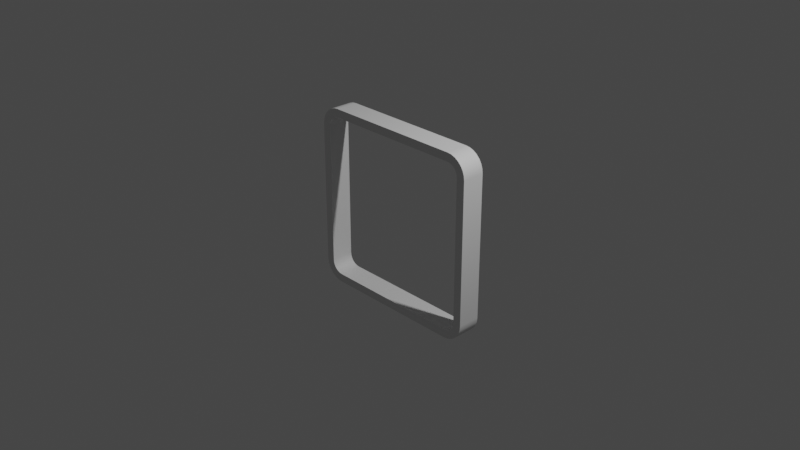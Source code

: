 # Source: sqrRing.blend  (saved by Blender 3.2.14; exported with 4.5.12 LTS)
import bpy
from mathutils import Matrix  # noqa: F401  (used for matrix-valued properties, if any)

bpy.ops.wm.read_factory_settings(use_empty=True)
scene = bpy.context.scene
scene.name = 'Scene'

# ---- collections
col_collection = bpy.data.collections.new('Collection'); scene.collection.children.link(col_collection)

# ---- materials (node trees are filled in below, after node groups)
mat_material = bpy.data.materials.new('Material')
mat_material.alpha_threshold = 0.0
mat_material.use_transparent_shadow = False
mat_material.line_color = (0.0, 0.0, 0.0, 1.0)

# ---- node groups
ng_auto_smooth = bpy.data.node_groups.new('Auto Smooth', 'GeometryNodeTree')
_s = ng_auto_smooth.interface.new_socket(name='Geometry', in_out='OUTPUT', socket_type='NodeSocketGeometry')
_s = ng_auto_smooth.interface.new_socket(name='Geometry', in_out='INPUT', socket_type='NodeSocketGeometry')
_s = ng_auto_smooth.interface.new_socket(name='Angle', in_out='INPUT', socket_type='NodeSocketFloat')
_s.subtype = 'ANGLE'
_s.min_value = 0.0
_s.max_value = 3.142
ng_auto_smooth.is_modifier = True
_N = ng_auto_smooth.nodes; _L = ng_auto_smooth.links
n0 = _N.new('NodeGroupOutput'); n0.name = 'Group Output'; n0.location = (480, -100)
n1 = _N.new('NodeGroupInput'); n1.name = 'Group Input'; n1.location = (-420, -300)
n2 = _N.new('NodeGroupInput'); n2.name = 'Group Input.001'; n2.location = (-60, -100)
n3 = _N.new('GeometryNodeSetShadeSmooth'); n3.name = 'Set Shade Smooth'; n3.location = (120, -100)
n3.domain = 'EDGE'
n4 = _N.new('GeometryNodeSetShadeSmooth'); n4.name = 'Set Shade Smooth.001'; n4.location = (300, -100)
n5 = _N.new('GeometryNodeInputMeshEdgeAngle'); n5.name = 'Edge Angle'; n5.location = (-420, -220)
n6 = _N.new('GeometryNodeInputEdgeSmooth'); n6.name = 'Is Edge Smooth'; n6.location = (-60, -160)
n7 = _N.new('GeometryNodeInputShadeSmooth'); n7.name = 'Is Face Smooth'; n7.location = (-240, -340)
n8 = _N.new('FunctionNodeBooleanMath'); n8.name = 'Boolean Math'; n8.location = (-60, -220)
n9 = _N.new('FunctionNodeCompare'); n9.name = 'Compare'; n9.location = (-240, -180)
n9.operation = 'LESS_EQUAL'
_L.new(n5.outputs[0], n9.inputs[0])
_L.new(n4.outputs[0], n0.inputs[0])
_L.new(n1.outputs[1], n9.inputs[1])
_L.new(n9.outputs[0], n8.inputs[0])
_L.new(n7.outputs[0], n8.inputs[1])
_L.new(n2.outputs[0], n3.inputs[0])
_L.new(n6.outputs[0], n3.inputs[1])
_L.new(n3.outputs[0], n4.inputs[0])
_L.new(n8.outputs[0], n3.inputs[2])
n0.is_active_output = True

# ---- material node trees
mat_material.use_nodes = True; mat_material.node_tree.nodes.clear()
_N = mat_material.node_tree.nodes; _L = mat_material.node_tree.links
n0 = _N.new('ShaderNodeOutputMaterial'); n0.name = 'Material Output'; n0.location = (300, 300)
n1 = _N.new('ShaderNodeBsdfPrincipled'); n1.name = 'Principled BSDF'; n1.location = (10, 300)
n1.distribution = 'GGX'
n1.subsurface_method = 'RANDOM_WALK_SKIN'
n1.inputs[2].default_value = 0.4
n1.inputs[3].default_value = 1.45
n1.inputs[27].default_value = (0.0, 0.0, 0.0, 1.0)
n1.inputs[28].default_value = 1.0
_L.new(n1.outputs[0], n0.inputs[0])
n0.is_active_output = True

# ---- world
world_world = bpy.data.worlds.new('World'); scene.world = world_world
world_world.use_nodes = True; world_world.node_tree.nodes.clear()
_N = world_world.node_tree.nodes; _L = world_world.node_tree.links
n0 = _N.new('ShaderNodeOutputWorld'); n0.name = 'World Output'; n0.location = (300, 300)
n1 = _N.new('ShaderNodeBackground'); n1.name = 'Background'; n1.location = (10, 300)
n1.inputs[0].default_value = (0.05088, 0.05088, 0.05088, 1.0)
_L.new(n1.outputs[0], n0.inputs[0])
n0.is_active_output = True
world_world.color = (0.05088, 0.05088, 0.05088)
world_world.use_sun_shadow = False
world_world.sun_shadow_jitter_overblur = 0.0

# ---- cameras
cam_camera = bpy.data.cameras.new('Camera')
cam_camera.clip_end = 100.0
cam_camera.ortho_scale = 7.314

# ---- lights
light_light = bpy.data.lights.new('Light', 'POINT')
light_light.transmission_factor = 0.0
light_light.energy = 1000.0
light_light.shadow_soft_size = 0.1
light_light.shadow_maximum_resolution = 0.006
light_light.use_absolute_resolution = True

# ---- meshes
me_cube = bpy.data.meshes.new('Cube')
me_cube.from_pydata([(0.7756, 1.0, 0.9075), (0.9075, 1.0, 0.7756), (0.8089, 1.0, 0.9038), (0.8355, 1.0, 0.8945), (0.8595, 1.0, 0.8794), (0.8794, 1.0, 0.8595), (0.8945, 1.0, 0.8355), (0.9038, 1.0, 0.8089), (0.9075, 1.0, -0.7756), (0.7756, 1.0, -0.9075), (0.9038, 1.0, -0.8089), (0.8945, 1.0, -0.8355), (0.8794, 1.0, -0.8595), (0.8595, 1.0, -0.8794), (0.8355, 1.0, -0.8945), (0.8089, 1.0, -0.9038), (0.9075, -1.0, 0.7756), (0.7756, -1.0, 0.9075), (0.9038, -1.0, 0.8089), (0.8945, -1.0, 0.8355), (0.8794, -1.0, 0.8595), (0.8595, -1.0, 0.8794), (0.8355, -1.0, 0.8945), (0.8089, -1.0, 0.9038), (0.7756, -1.0, -0.9075), (0.9075, -1.0, -0.7756), (0.8089, -1.0, -0.9038), (0.8355, -1.0, -0.8945), (0.8595, -1.0, -0.8794), (0.8794, -1.0, -0.8595), (0.8945, -1.0, -0.8355), (0.9038, -1.0, -0.8089), (-0.9075, 1.0, 0.7756), (-0.7756, 1.0, 0.9075), (-0.9038, 1.0, 0.8089), (-0.8945, 1.0, 0.8355), (-0.8794, 1.0, 0.8595), (-0.8595, 1.0, 0.8794), (-0.8355, 1.0, 0.8945), (-0.8089, 1.0, 0.9038), (-0.7756, 1.0, -0.9075), (-0.9075, 1.0, -0.7756), (-0.8089, 1.0, -0.9038), (-0.8355, 1.0, -0.8945), (-0.8595, 1.0, -0.8794), (-0.8794, 1.0, -0.8595), (-0.8945, 1.0, -0.8355), (-0.9038, 1.0, -0.8089), (-0.7756, -1.0, 0.9075), (-0.9075, -1.0, 0.7756), (-0.8089, -1.0, 0.9038), (-0.8355, -1.0, 0.8945), (-0.8595, -1.0, 0.8794), (-0.8794, -1.0, 0.8595), (-0.8945, -1.0, 0.8355), (-0.9038, -1.0, 0.8089), (-0.9075, -1.0, -0.7756), (-0.7756, -1.0, -0.9075), (-0.9038, -1.0, -0.8089), (-0.8945, -1.0, -0.8355), (-0.8794, -1.0, -0.8595), (-0.8595, -1.0, -0.8794), (-0.8355, -1.0, -0.8945), (-0.8089, -1.0, -0.9038), (-0.8296, 1.0, -0.9945), (-0.7808, 1.0, -1.0), (-0.7808, -1.0, -1.0), (-0.8296, -1.0, -0.9945), (-0.8759, 1.0, -0.9783), (-0.8759, -1.0, -0.9783), (-0.9175, 1.0, -0.9522), (-0.9175, -1.0, -0.9522), (-0.9522, 1.0, -0.9175), (-0.9522, -1.0, -0.9175), (-0.9783, 1.0, -0.8759), (-0.9783, -1.0, -0.8759), (-0.9945, 1.0, -0.8296), (-0.9945, -1.0, -0.8296), (-1.0, 1.0, -0.7808), (-1.0, -1.0, -0.7808), (0.8296, 1.0, 0.9945), (0.7808, 1.0, 1.0), (0.7808, -1.0, 1.0), (0.8296, -1.0, 0.9945), (0.8759, 1.0, 0.9783), (0.8759, -1.0, 0.9783), (0.9175, 1.0, 0.9522), (0.9175, -1.0, 0.9522), (0.9522, 1.0, 0.9175), (0.9522, -1.0, 0.9175), (0.9783, 1.0, 0.8759), (0.9783, -1.0, 0.8759), (0.9945, 1.0, 0.8296), (0.9945, -1.0, 0.8296), (1.0, 1.0, 0.7808), (1.0, -1.0, 0.7808), (-0.8296, -1.0, 0.9945), (-0.7808, -1.0, 1.0), (-0.7808, 1.0, 1.0), (-0.8296, 1.0, 0.9945), (-0.8759, -1.0, 0.9783), (-0.8759, 1.0, 0.9783), (-0.9175, -1.0, 0.9522), (-0.9175, 1.0, 0.9522), (-0.9522, -1.0, 0.9175), (-0.9522, 1.0, 0.9175), (-0.9783, -1.0, 0.8759), (-0.9783, 1.0, 0.8759), (-0.9945, -1.0, 0.8296), (-0.9945, 1.0, 0.8296), (-1.0, -1.0, 0.7808), (-1.0, 1.0, 0.7808), (0.8296, -1.0, -0.9945), (0.7808, -1.0, -1.0), (0.7808, 1.0, -1.0), (0.8296, 1.0, -0.9945), (0.8759, -1.0, -0.9783), (0.8759, 1.0, -0.9783), (0.9175, -1.0, -0.9522), (0.9175, 1.0, -0.9522), (0.9522, -1.0, -0.9175), (0.9522, 1.0, -0.9175), (0.9783, -1.0, -0.8759), (0.9783, 1.0, -0.8759), (0.9945, -1.0, -0.8296), (0.9945, 1.0, -0.8296), (1.0, -1.0, -0.7808), (1.0, 1.0, -0.7808)], [], [(65, 114, 113, 66), (79, 110, 111, 78), (81, 98, 97, 82), (127, 94, 95, 126), (65, 66, 67, 64), (64, 67, 69, 68), (68, 69, 71, 70), (70, 71, 73, 72), (72, 73, 75, 74), (74, 75, 77, 76), (76, 77, 79, 78), (81, 82, 83, 80), (80, 83, 85, 84), (84, 85, 87, 86), (86, 87, 89, 88), (88, 89, 91, 90), (90, 91, 93, 92), (92, 93, 95, 94), (97, 98, 99, 96), (96, 99, 101, 100), (100, 101, 103, 102), (102, 103, 105, 104), (104, 105, 107, 106), (106, 107, 109, 108), (108, 109, 111, 110), (113, 114, 115, 112), (112, 115, 117, 116), (116, 117, 119, 118), (118, 119, 121, 120), (120, 121, 123, 122), (122, 123, 125, 124), (124, 125, 127, 126), (42, 40, 65, 64), (57, 63, 67, 66), (43, 42, 64, 68), (63, 62, 69, 67), (44, 43, 68, 70), (62, 61, 71, 69), (45, 44, 70, 72), (61, 60, 73, 71), (46, 45, 72, 74), (60, 59, 75, 73), (47, 46, 74, 76), (59, 58, 77, 75), (41, 47, 76, 78), (58, 56, 79, 77), (2, 0, 81, 80), (17, 23, 83, 82), (3, 2, 80, 84), (23, 22, 85, 83), (4, 3, 84, 86), (22, 21, 87, 85), (5, 4, 86, 88), (21, 20, 89, 87), (6, 5, 88, 90), (20, 19, 91, 89), (7, 6, 90, 92), (19, 18, 93, 91), (1, 7, 92, 94), (18, 16, 95, 93), (50, 48, 97, 96), (33, 39, 99, 98), (51, 50, 96, 100), (39, 38, 101, 99), (52, 51, 100, 102), (38, 37, 103, 101), (53, 52, 102, 104), (37, 36, 105, 103), (54, 53, 104, 106), (36, 35, 107, 105), (55, 54, 106, 108), (35, 34, 109, 107), (49, 55, 108, 110), (34, 32, 111, 109), (26, 24, 113, 112), (9, 15, 115, 114), (27, 26, 112, 116), (15, 14, 117, 115), (28, 27, 116, 118), (14, 13, 119, 117), (29, 28, 118, 120), (13, 12, 121, 119), (30, 29, 120, 122), (12, 11, 123, 121), (31, 30, 122, 124), (11, 10, 125, 123), (25, 31, 124, 126), (10, 8, 127, 125), (40, 9, 114, 65), (32, 41, 78, 111), (0, 33, 98, 81), (8, 1, 94, 127), (16, 25, 126, 95), (48, 17, 82, 97), (24, 57, 66, 113), (56, 49, 110, 79), (57, 24, 9, 40), (24, 26, 15, 9), (26, 27, 14, 15), (27, 28, 13, 14), (28, 29, 12, 13), (29, 30, 11, 12), (30, 31, 10, 11), (31, 25, 8, 10), (25, 16, 1, 8), (16, 18, 7, 1), (18, 19, 6, 7), (19, 20, 5, 6), (20, 21, 4, 5), (21, 22, 3, 4), (22, 23, 2, 3), (23, 17, 0, 2), (17, 48, 33, 0), (48, 50, 39, 33), (50, 51, 38, 39), (51, 52, 37, 38), (52, 53, 36, 37), (53, 54, 35, 36), (54, 55, 34, 35), (55, 49, 32, 34), (49, 56, 41, 32), (56, 58, 47, 41), (58, 59, 46, 47), (59, 60, 45, 46), (60, 61, 44, 45), (61, 62, 43, 44), (62, 63, 42, 43), (63, 57, 40, 42)])
me_cube.polygons.foreach_set('use_smooth', [True] * 128)
_uv = me_cube.uv_layers.new(name='UVMap')
_uv.uv.foreach_set('vector', [0.1524, 0.5, 0.3476, 0.5, 0.3476, 0.75, 0.1524, 0.75, 0.4024, 0.0, 0.5976, 0.0, 0.5976, 0.25, 0.4024, 0.25, 0.6524, 0.5, 0.8476, 0.5, 0.8476, 0.75, 0.6524, 0.75, 0.4024, 0.5, 0.5976, 0.5, 0.5976, 0.75, 0.4024, 0.75, 0.1524, 0.5, 0.1524, 0.75, 0.1463, 0.75, 0.1463, 0.5, 0.1463, 0.5, 0.1463, 0.75, 0.1405, 0.75, 0.1405, 0.5, 0.1405, 0.5, 0.1405, 0.75, 0.1353, 0.75, 0.1353, 0.5, 0.1353, 0.5, 0.1353, 0.75, 0.125, 0.75, 0.125, 0.5, 0.375, 0.25, 0.375, 0.0, 0.3905, 0.0, 0.3905, 0.25, 0.3905, 0.25, 0.3905, 0.0, 0.3963, 0.0, 0.3963, 0.25, 0.3963, 0.25, 0.3963, 0.0, 0.4024, 0.0, 0.4024, 0.25, 0.6524, 0.5, 0.6524, 0.75, 0.6463, 0.75, 0.6463, 0.5, 0.6463, 0.5, 0.6463, 0.75, 0.6405, 0.75, 0.6405, 0.5, 0.6405, 0.5, 0.6405, 0.75, 0.6353, 0.75, 0.6353, 0.5, 0.6353, 0.5, 0.6353, 0.75, 0.6147, 0.75, 0.6147, 0.5, 0.6147, 0.5, 0.6147, 0.75, 0.6095, 0.75, 0.6095, 0.5, 0.6095, 0.5, 0.6095, 0.75, 0.6037, 0.75, 0.6037, 0.5, 0.6037, 0.5, 0.6037, 0.75, 0.5976, 0.75, 0.5976, 0.5, 0.8476, 0.75, 0.8476, 0.5, 0.8537, 0.5, 0.8537, 0.75, 0.8537, 0.75, 0.8537, 0.5, 0.8595, 0.5, 0.8595, 0.75, 0.8595, 0.75, 0.8595, 0.5, 0.875, 0.5, 0.875, 0.75, 0.625, 0.0, 0.625, 0.25, 0.6147, 0.25, 0.6147, 0.0, 0.6147, 0.0, 0.6147, 0.25, 0.6095, 0.25, 0.6095, 0.0, 0.6095, 0.0, 0.6095, 0.25, 0.6037, 0.25, 0.6037, 0.0, 0.6037, 0.0, 0.6037, 0.25, 0.5976, 0.25, 0.5976, 0.0, 0.3476, 0.75, 0.3476, 0.5, 0.3537, 0.5, 0.3537, 0.75, 0.3537, 0.75, 0.3537, 0.5, 0.3595, 0.5, 0.3595, 0.75, 0.3595, 0.75, 0.3595, 0.5, 0.3647, 0.5, 0.3647, 0.75, 0.3647, 0.75, 0.3647, 0.5, 0.3853, 0.5, 0.3853, 0.75, 0.3853, 0.75, 0.3853, 0.5, 0.3905, 0.5, 0.3905, 0.75, 0.3905, 0.75, 0.3905, 0.5, 0.3963, 0.5, 0.3963, 0.75, 0.3963, 0.75, 0.3963, 0.5, 0.4024, 0.5, 0.4024, 0.75, 0.387, 0.2739, 0.3866, 0.278, 0.375, 0.2774, 0.3757, 0.2713, 0.3866, 0.972, 0.387, 0.9761, 0.3757, 0.9787, 0.375, 0.9726, 0.3882, 0.2706, 0.387, 0.2739, 0.3757, 0.2713, 0.3777, 0.2655, 0.387, 0.9761, 0.3882, 0.9794, 0.3777, 0.9845, 0.3757, 0.9787, 0.3901, 0.2676, 0.3882, 0.2706, 0.3777, 0.2655, 0.381, 0.2603, 0.3882, 0.9794, 0.3901, 0.9824, 0.381, 0.9897, 0.3777, 0.9845, 0.3926, 0.2651, 0.3901, 0.2676, 0.381, 0.2603, 0.3853, 0.256, 0.3901, 0.9824, 0.3926, 0.9849, 0.3853, 0.994, 0.381, 0.9897, 0.3956, 0.2632, 0.3926, 0.2651, 0.3853, 0.256, 0.3905, 0.2527, 0.3926, 0.9849, 0.3956, 0.9868, 0.3905, 0.9973, 0.3853, 0.994, 0.3989, 0.262, 0.3956, 0.2632, 0.3905, 0.2527, 0.3963, 0.2507, 0.3956, 0.9868, 0.3989, 0.988, 0.3963, 0.9993, 0.3905, 0.9973, 0.403, 0.2616, 0.3989, 0.262, 0.3963, 0.2507, 0.4024, 0.25, 0.3989, 0.988, 0.403, 0.9884, 0.4024, 1.0, 0.3963, 0.9993, 0.613, 0.4761, 0.6134, 0.472, 0.625, 0.4726, 0.6243, 0.4787, 0.6134, 0.778, 0.613, 0.7739, 0.6243, 0.7713, 0.625, 0.7774, 0.6118, 0.4794, 0.613, 0.4761, 0.6243, 0.4787, 0.6223, 0.4845, 0.613, 0.7739, 0.6118, 0.7706, 0.6223, 0.7655, 0.6243, 0.7713, 0.6099, 0.4824, 0.6118, 0.4794, 0.6223, 0.4845, 0.619, 0.4897, 0.6118, 0.7706, 0.6099, 0.7676, 0.619, 0.7603, 0.6223, 0.7655, 0.6074, 0.4849, 0.6099, 0.4824, 0.619, 0.4897, 0.6147, 0.494, 0.6099, 0.7676, 0.6074, 0.7651, 0.6147, 0.756, 0.619, 0.7603, 0.6044, 0.4868, 0.6074, 0.4849, 0.6147, 0.494, 0.6095, 0.4973, 0.6074, 0.7651, 0.6044, 0.7632, 0.6095, 0.7527, 0.6147, 0.756, 0.6011, 0.488, 0.6044, 0.4868, 0.6095, 0.4973, 0.6037, 0.4993, 0.6044, 0.7632, 0.6011, 0.762, 0.6037, 0.7507, 0.6095, 0.7527, 0.597, 0.4884, 0.6011, 0.488, 0.6037, 0.4993, 0.5976, 0.5, 0.6011, 0.762, 0.597, 0.7616, 0.5976, 0.75, 0.6037, 0.7507, 0.613, 0.9761, 0.6134, 0.972, 0.625, 0.9726, 0.6243, 0.9787, 0.6134, 0.278, 0.613, 0.2739, 0.6243, 0.2713, 0.625, 0.2774, 0.6118, 0.9794, 0.613, 0.9761, 0.6243, 0.9787, 0.6223, 0.9845, 0.613, 0.2739, 0.6118, 0.2706, 0.6223, 0.2655, 0.6243, 0.2713, 0.6099, 0.9824, 0.6118, 0.9794, 0.6223, 0.9845, 0.619, 0.9897, 0.6118, 0.2706, 0.6099, 0.2676, 0.619, 0.2603, 0.6223, 0.2655, 0.6074, 0.9849, 0.6099, 0.9824, 0.619, 0.9897, 0.6147, 0.994, 0.6099, 0.2676, 0.6074, 0.2651, 0.6147, 0.256, 0.619, 0.2603, 0.6044, 0.9868, 0.6074, 0.9849, 0.6147, 0.994, 0.6095, 0.9973, 0.6074, 0.2651, 0.6044, 0.2632, 0.6095, 0.2527, 0.6147, 0.256, 0.6011, 0.988, 0.6044, 0.9868, 0.6095, 0.9973, 0.6037, 0.9993, 0.6044, 0.2632, 0.6011, 0.262, 0.6037, 0.2507, 0.6095, 0.2527, 0.597, 0.9884, 0.6011, 0.988, 0.6037, 0.9993, 0.5976, 1.0, 0.6011, 0.262, 0.597, 0.2616, 0.5976, 0.25, 0.6037, 0.2507, 0.387, 0.7739, 0.3866, 0.778, 0.375, 0.7774, 0.3757, 0.7713, 0.3866, 0.472, 0.387, 0.4761, 0.3757, 0.4787, 0.375, 0.4726, 0.3882, 0.7706, 0.387, 0.7739, 0.3757, 0.7713, 0.3777, 0.7655, 0.387, 0.4761, 0.3882, 0.4794, 0.3777, 0.4845, 0.3757, 0.4787, 0.3901, 0.7676, 0.3882, 0.7706, 0.3777, 0.7655, 0.381, 0.7603, 0.3882, 0.4794, 0.3901, 0.4824, 0.381, 0.4897, 0.3777, 0.4845, 0.3926, 0.7651, 0.3901, 0.7676, 0.381, 0.7603, 0.3853, 0.756, 0.3901, 0.4824, 0.3926, 0.4849, 0.3853, 0.494, 0.381, 0.4897, 0.3956, 0.7632, 0.3926, 0.7651, 0.3853, 0.756, 0.3905, 0.7527, 0.3926, 0.4849, 0.3956, 0.4868, 0.3905, 0.4973, 0.3853, 0.494, 0.3989, 0.762, 0.3956, 0.7632, 0.3905, 0.7527, 0.3963, 0.7507, 0.3956, 0.4868, 0.3989, 0.488, 0.3963, 0.4993, 0.3905, 0.4973, 0.403, 0.7616, 0.3989, 0.762, 0.3963, 0.7507, 0.4024, 0.75, 0.3989, 0.488, 0.403, 0.4884, 0.4024, 0.5, 0.3963, 0.4993, 0.3866, 0.278, 0.3866, 0.472, 0.375, 0.4726, 0.375, 0.2774, 0.597, 0.2616, 0.403, 0.2616, 0.4024, 0.25, 0.5976, 0.25, 0.6134, 0.472, 0.6134, 0.278, 0.625, 0.2774, 0.625, 0.4726, 0.403, 0.4884, 0.597, 0.4884, 0.5976, 0.5, 0.4024, 0.5, 0.597, 0.7616, 0.403, 0.7616, 0.4024, 0.75, 0.5976, 0.75, 0.6134, 0.972, 0.6134, 0.778, 0.625, 0.7774, 0.625, 0.9726, 0.3866, 0.778, 0.3866, 0.972, 0.375, 0.9726, 0.375, 0.7774, 0.403, 0.9884, 0.597, 0.9884, 0.5976, 1.0, 0.4024, 1.0, 0.3866, 0.972, 0.3866, 0.778, 0.3866, 0.472, 0.3866, 0.278, 0.3866, 0.778, 0.387, 0.7739, 0.387, 0.4761, 0.3866, 0.472, 0.387, 0.7739, 0.3882, 0.7706, 0.3882, 0.4794, 0.387, 0.4761, 0.3882, 0.7706, 0.3901, 0.7676, 0.3901, 0.4824, 0.3882, 0.4794, 0.3901, 0.7676, 0.3926, 0.7651, 0.3926, 0.4849, 0.3901, 0.4824, 0.3926, 0.7651, 0.3956, 0.7632, 0.3956, 0.4868, 0.3926, 0.4849, 0.3956, 0.7632, 0.3989, 0.762, 0.3989, 0.488, 0.3956, 0.4868, 0.3989, 0.762, 0.403, 0.7616, 0.403, 0.4884, 0.3989, 0.488, 0.403, 0.7616, 0.597, 0.7616, 0.597, 0.4884, 0.403, 0.4884, 0.597, 0.7616, 0.6011, 0.762, 0.6011, 0.488, 0.597, 0.4884, 0.6011, 0.762, 0.6044, 0.7632, 0.6044, 0.4868, 0.6011, 0.488, 0.6044, 0.7632, 0.6074, 0.7651, 0.6074, 0.4849, 0.6044, 0.4868, 0.6074, 0.7651, 0.6099, 0.7676, 0.6099, 0.4824, 0.6074, 0.4849, 0.6099, 0.7676, 0.6118, 0.7706, 0.6118, 0.4794, 0.6099, 0.4824, 0.6118, 0.7706, 0.613, 0.7739, 0.613, 0.4761, 0.6118, 0.4794, 0.613, 0.7739, 0.6134, 0.778, 0.6134, 0.472, 0.613, 0.4761, 0.6134, 0.778, 0.6134, 0.972, 0.6134, 0.278, 0.6134, 0.472, 0.6134, 0.972, 0.613, 0.9761, 0.613, 0.2739, 0.6134, 0.278, 0.613, 0.9761, 0.6118, 0.9794, 0.6118, 0.2706, 0.613, 0.2739, 0.6118, 0.9794, 0.6099, 0.9824, 0.6099, 0.2676, 0.6118, 0.2706, 0.6099, 0.9824, 0.6074, 0.9849, 0.6074, 0.2651, 0.6099, 0.2676, 0.6074, 0.9849, 0.6044, 0.9868, 0.6044, 0.2632, 0.6074, 0.2651, 0.6044, 0.9868, 0.6011, 0.988, 0.6011, 0.262, 0.6044, 0.2632, 0.6011, 0.988, 0.597, 0.9884, 0.597, 0.2616, 0.6011, 0.262, 0.597, 0.9884, 0.403, 0.9884, 0.403, 0.2616, 0.597, 0.2616, 0.403, 0.9884, 0.3989, 0.988, 0.3989, 0.262, 0.403, 0.2616, 0.3989, 0.988, 0.3956, 0.9868, 0.3956, 0.2632, 0.3989, 0.262, 0.3956, 0.9868, 0.3926, 0.9849, 0.3926, 0.2651, 0.3956, 0.2632, 0.3926, 0.9849, 0.3901, 0.9824, 0.3901, 0.2676, 0.3926, 0.2651, 0.3901, 0.9824, 0.3882, 0.9794, 0.3882, 0.2706, 0.3901, 0.2676, 0.3882, 0.9794, 0.387, 0.9761, 0.387, 0.2739, 0.3882, 0.2706, 0.387, 0.9761, 0.3866, 0.972, 0.3866, 0.278, 0.387, 0.2739])
me_cube.materials.append(mat_material)
me_cube.use_mirror_vertex_groups = False
me_cube.update()

# ---- objects
ob_cube = bpy.data.objects.new('Cube', me_cube)
ob_light = bpy.data.objects.new('Light', light_light)
ob_camera = bpy.data.objects.new('Camera', cam_camera)

# ---- transforms, parenting, visibility, modifiers, constraints
ob_cube.location = (0.0, 0.0, 0.0)
ob_cube.scale = (1.0, 0.1243, 1.0)
ob_cube.lock_rotations_4d = False
ob_cube.empty_display_type = 'ARROWS'
ob_cube.lineart.crease_threshold = 0.0
_m = ob_cube.modifiers.new('Auto Smooth', 'NODES')
_m.node_group = ng_auto_smooth
_gi = [s.identifier for s in ng_auto_smooth.interface.items_tree if s.item_type == 'SOCKET' and s.in_out == 'INPUT']
_m[_gi[1]] = 0.5236  # Angle
ob_light.location = (4.076, 1.005, 5.904)
ob_light.rotation_euler = (0.6503, 0.05522, 1.866)
ob_light.lock_rotations_4d = False
ob_light.empty_display_type = 'ARROWS'
ob_light.color = (0.0, 0.0, 0.0, 0.0)
ob_light.lineart.crease_threshold = 0.0
ob_camera.location = (7.359, -6.926, 4.958)
ob_camera.rotation_euler = (1.109, 0.0, 0.8149)
ob_camera.lock_rotations_4d = False
ob_camera.empty_display_type = 'ARROWS'
ob_camera.color = (0.0, 0.0, 0.0, 0.0)
ob_camera.display_type = 'WIRE'
ob_camera.lineart.crease_threshold = 0.0

# ---- collection membership
col_collection.objects.link(ob_cube)
col_collection.objects.link(ob_light)
col_collection.objects.link(ob_camera)

# ---- scene / render settings (as saved in the file)
scene.camera = ob_camera
scene.frame_start = 1; scene.frame_end = 250; scene.frame_set(1)
scene.render.engine = 'BLENDER_EEVEE_NEXT'
scene.cycles.sampling_pattern = 'TABULATED_SOBOL'
scene.cycles.use_light_tree = False
scene.view_settings.view_transform = 'Filmic'
bpy.context.view_layer.update()
